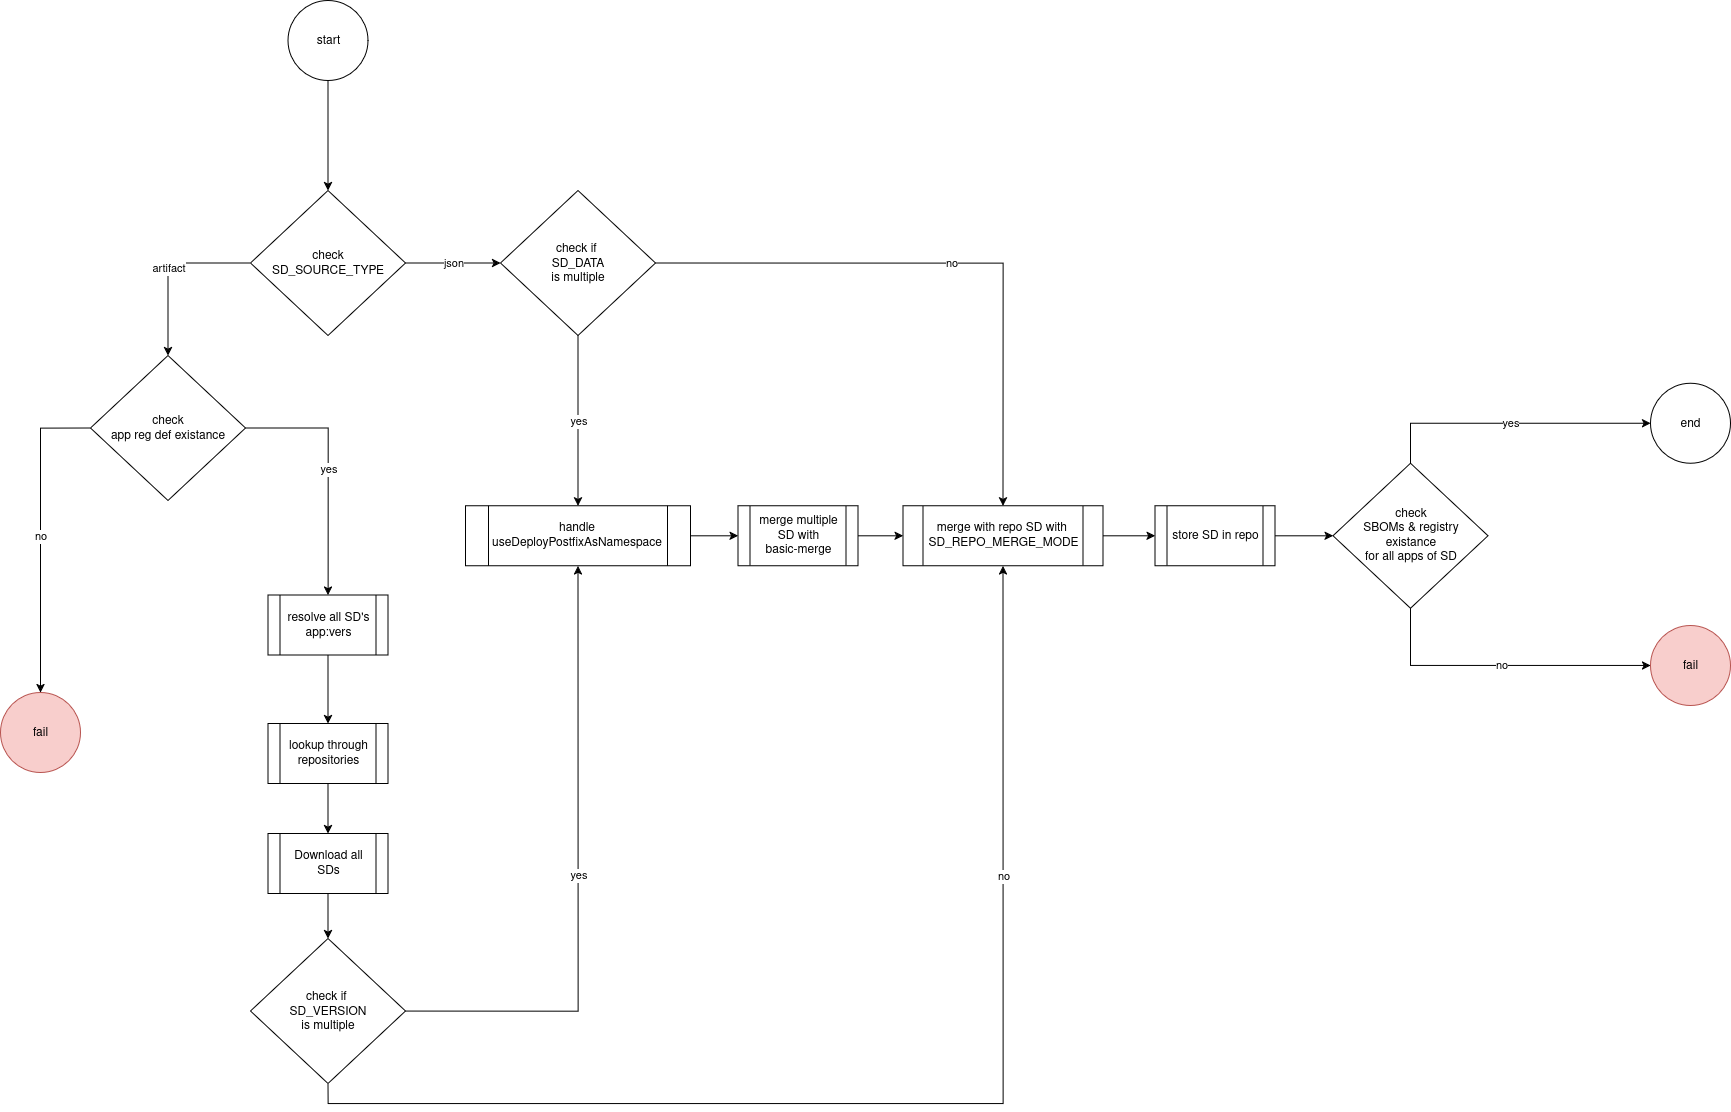

The diagram above was exported from draw.io. Its source (the exported page's mxGraphModel, read from the mxfile embedded in the PNG):
<mxGraphModel dx="2228" dy="1344" grid="1" gridSize="10" guides="1" tooltips="1" connect="1" arrows="1" fold="1" page="1" pageScale="1" pageWidth="850" pageHeight="1100" math="0" shadow="0">
  <root>
    <mxCell id="0" />
    <mxCell id="1" parent="0" />
    <mxCell id="JrwoMHtRlDiXuQFwzCOA-1" value="no" style="edgeStyle=orthogonalEdgeStyle;rounded=0;orthogonalLoop=1;jettySize=auto;html=1;entryX=0;entryY=0.5;entryDx=0;entryDy=0;exitX=0.5;exitY=1;exitDx=0;exitDy=0;" edge="1" parent="1" source="JrwoMHtRlDiXuQFwzCOA-3" target="JrwoMHtRlDiXuQFwzCOA-33">
      <mxGeometry relative="1" as="geometry">
        <mxPoint x="2147.5" y="1164" as="targetPoint" />
        <Array as="points">
          <mxPoint x="1980" y="1075" />
        </Array>
      </mxGeometry>
    </mxCell>
    <mxCell id="JrwoMHtRlDiXuQFwzCOA-2" value="yes" style="edgeStyle=orthogonalEdgeStyle;rounded=0;orthogonalLoop=1;jettySize=auto;html=1;exitX=0.5;exitY=0;exitDx=0;exitDy=0;entryX=0;entryY=0.5;entryDx=0;entryDy=0;" edge="1" parent="1" source="JrwoMHtRlDiXuQFwzCOA-3" target="JrwoMHtRlDiXuQFwzCOA-4">
      <mxGeometry relative="1" as="geometry">
        <mxPoint x="2062.5" y="840.8000000000002" as="targetPoint" />
      </mxGeometry>
    </mxCell>
    <mxCell id="JrwoMHtRlDiXuQFwzCOA-3" value="check&lt;br&gt;&lt;div&gt;&lt;span title=&quot;&quot;&gt;SBOMs &amp;amp; registry&lt;/span&gt;&lt;/div&gt;&lt;div&gt;&lt;span title=&quot;&quot;&gt;existance&lt;br&gt;for all apps of SD&lt;/span&gt;&lt;/div&gt;" style="rhombus;whiteSpace=wrap;html=1;" vertex="1" parent="1">
      <mxGeometry x="1902.5" y="872.8000000000002" width="155" height="145" as="geometry" />
    </mxCell>
    <mxCell id="JrwoMHtRlDiXuQFwzCOA-4" value="end" style="ellipse;whiteSpace=wrap;html=1;aspect=fixed;" vertex="1" parent="1">
      <mxGeometry x="2220" y="792.8000000000002" width="80" height="80" as="geometry" />
    </mxCell>
    <mxCell id="JrwoMHtRlDiXuQFwzCOA-5" value="json" style="edgeStyle=orthogonalEdgeStyle;rounded=0;orthogonalLoop=1;jettySize=auto;html=1;" edge="1" parent="1" source="JrwoMHtRlDiXuQFwzCOA-7" target="JrwoMHtRlDiXuQFwzCOA-12">
      <mxGeometry relative="1" as="geometry">
        <mxPoint x="1100" y="672.5" as="targetPoint" />
      </mxGeometry>
    </mxCell>
    <mxCell id="JrwoMHtRlDiXuQFwzCOA-6" value="artifact" style="edgeStyle=orthogonalEdgeStyle;rounded=0;orthogonalLoop=1;jettySize=auto;html=1;" edge="1" parent="1" source="JrwoMHtRlDiXuQFwzCOA-7" target="JrwoMHtRlDiXuQFwzCOA-26">
      <mxGeometry relative="1" as="geometry">
        <mxPoint x="898" y="787" as="targetPoint" />
      </mxGeometry>
    </mxCell>
    <mxCell id="JrwoMHtRlDiXuQFwzCOA-7" value="&lt;div&gt;check&lt;/div&gt;&lt;div&gt;SD_SOURCE_TYPE&lt;/div&gt;" style="rhombus;whiteSpace=wrap;html=1;" vertex="1" parent="1">
      <mxGeometry x="820" y="600" width="155" height="145" as="geometry" />
    </mxCell>
    <mxCell id="JrwoMHtRlDiXuQFwzCOA-8" style="edgeStyle=orthogonalEdgeStyle;rounded=0;orthogonalLoop=1;jettySize=auto;html=1;" edge="1" parent="1" source="JrwoMHtRlDiXuQFwzCOA-9" target="JrwoMHtRlDiXuQFwzCOA-7">
      <mxGeometry relative="1" as="geometry" />
    </mxCell>
    <mxCell id="JrwoMHtRlDiXuQFwzCOA-9" value="start" style="ellipse;whiteSpace=wrap;html=1;aspect=fixed;" vertex="1" parent="1">
      <mxGeometry x="857.5" y="410" width="80" height="80" as="geometry" />
    </mxCell>
    <mxCell id="JrwoMHtRlDiXuQFwzCOA-10" value="yes" style="edgeStyle=orthogonalEdgeStyle;rounded=0;orthogonalLoop=1;jettySize=auto;html=1;" edge="1" parent="1" source="JrwoMHtRlDiXuQFwzCOA-12" target="JrwoMHtRlDiXuQFwzCOA-32">
      <mxGeometry relative="1" as="geometry" />
    </mxCell>
    <mxCell id="JrwoMHtRlDiXuQFwzCOA-11" value="no" style="edgeStyle=orthogonalEdgeStyle;rounded=0;orthogonalLoop=1;jettySize=auto;html=1;exitX=1;exitY=0.5;exitDx=0;exitDy=0;entryX=0.5;entryY=0;entryDx=0;entryDy=0;" edge="1" parent="1" source="JrwoMHtRlDiXuQFwzCOA-12" target="JrwoMHtRlDiXuQFwzCOA-30">
      <mxGeometry relative="1" as="geometry" />
    </mxCell>
    <mxCell id="JrwoMHtRlDiXuQFwzCOA-12" value="&lt;div&gt;check if&amp;nbsp;&lt;/div&gt;&lt;div&gt;SD_DATA&lt;/div&gt;&lt;div&gt;is multiple&lt;/div&gt;" style="rhombus;whiteSpace=wrap;html=1;" vertex="1" parent="1">
      <mxGeometry x="1070" y="600" width="155" height="145" as="geometry" />
    </mxCell>
    <mxCell id="JrwoMHtRlDiXuQFwzCOA-13" style="edgeStyle=orthogonalEdgeStyle;rounded=0;orthogonalLoop=1;jettySize=auto;html=1;exitX=1;exitY=0.5;exitDx=0;exitDy=0;entryX=0;entryY=0.5;entryDx=0;entryDy=0;" edge="1" parent="1" source="JrwoMHtRlDiXuQFwzCOA-14" target="JrwoMHtRlDiXuQFwzCOA-30">
      <mxGeometry relative="1" as="geometry" />
    </mxCell>
    <mxCell id="JrwoMHtRlDiXuQFwzCOA-14" value="&lt;div&gt;merge&amp;nbsp;multiple SD with&lt;/div&gt;&lt;div&gt;basic-merge&lt;/div&gt;" style="shape=process;whiteSpace=wrap;html=1;backgroundOutline=1;" vertex="1" parent="1">
      <mxGeometry x="1307.5" y="915.3000000000002" width="120" height="60" as="geometry" />
    </mxCell>
    <mxCell id="JrwoMHtRlDiXuQFwzCOA-15" style="edgeStyle=orthogonalEdgeStyle;rounded=0;orthogonalLoop=1;jettySize=auto;html=1;entryX=0.5;entryY=0;entryDx=0;entryDy=0;" edge="1" parent="1" source="JrwoMHtRlDiXuQFwzCOA-16" target="JrwoMHtRlDiXuQFwzCOA-18">
      <mxGeometry relative="1" as="geometry" />
    </mxCell>
    <mxCell id="JrwoMHtRlDiXuQFwzCOA-16" value="resolve all SD's app:vers" style="shape=process;whiteSpace=wrap;html=1;backgroundOutline=1;" vertex="1" parent="1">
      <mxGeometry x="837.5" y="1004.5" width="120" height="60" as="geometry" />
    </mxCell>
    <mxCell id="JrwoMHtRlDiXuQFwzCOA-17" style="edgeStyle=orthogonalEdgeStyle;rounded=0;orthogonalLoop=1;jettySize=auto;html=1;entryX=0.5;entryY=0;entryDx=0;entryDy=0;" edge="1" parent="1" source="JrwoMHtRlDiXuQFwzCOA-18" target="JrwoMHtRlDiXuQFwzCOA-20">
      <mxGeometry relative="1" as="geometry" />
    </mxCell>
    <mxCell id="JrwoMHtRlDiXuQFwzCOA-18" value="lookup through repositories" style="shape=process;whiteSpace=wrap;html=1;backgroundOutline=1;" vertex="1" parent="1">
      <mxGeometry x="837.5" y="1133" width="120" height="60" as="geometry" />
    </mxCell>
    <mxCell id="JrwoMHtRlDiXuQFwzCOA-19" style="edgeStyle=orthogonalEdgeStyle;rounded=0;orthogonalLoop=1;jettySize=auto;html=1;" edge="1" parent="1" source="JrwoMHtRlDiXuQFwzCOA-20" target="JrwoMHtRlDiXuQFwzCOA-23">
      <mxGeometry relative="1" as="geometry" />
    </mxCell>
    <mxCell id="JrwoMHtRlDiXuQFwzCOA-20" value="Download all SDs" style="shape=process;whiteSpace=wrap;html=1;backgroundOutline=1;" vertex="1" parent="1">
      <mxGeometry x="837.5" y="1243" width="120" height="60" as="geometry" />
    </mxCell>
    <mxCell id="JrwoMHtRlDiXuQFwzCOA-21" value="yes" style="edgeStyle=orthogonalEdgeStyle;rounded=0;orthogonalLoop=1;jettySize=auto;html=1;entryX=0.5;entryY=1;entryDx=0;entryDy=0;exitX=1;exitY=0.5;exitDx=0;exitDy=0;" edge="1" parent="1" source="JrwoMHtRlDiXuQFwzCOA-23" target="JrwoMHtRlDiXuQFwzCOA-32">
      <mxGeometry relative="1" as="geometry" />
    </mxCell>
    <mxCell id="JrwoMHtRlDiXuQFwzCOA-22" value="no" style="edgeStyle=orthogonalEdgeStyle;rounded=0;orthogonalLoop=1;jettySize=auto;html=1;exitX=0.5;exitY=1;exitDx=0;exitDy=0;entryX=0.5;entryY=1;entryDx=0;entryDy=0;" edge="1" parent="1" source="JrwoMHtRlDiXuQFwzCOA-23" target="JrwoMHtRlDiXuQFwzCOA-30">
      <mxGeometry x="0.4944" relative="1" as="geometry">
        <mxPoint as="offset" />
      </mxGeometry>
    </mxCell>
    <mxCell id="JrwoMHtRlDiXuQFwzCOA-23" value="&lt;div&gt;check if&amp;nbsp;&lt;/div&gt;&lt;div&gt;SD_VERSION&lt;/div&gt;&lt;div&gt;is multiple&lt;/div&gt;" style="rhombus;whiteSpace=wrap;html=1;" vertex="1" parent="1">
      <mxGeometry x="820" y="1348" width="155" height="145" as="geometry" />
    </mxCell>
    <mxCell id="JrwoMHtRlDiXuQFwzCOA-24" value="yes" style="edgeStyle=orthogonalEdgeStyle;rounded=0;orthogonalLoop=1;jettySize=auto;html=1;entryX=0.5;entryY=0;entryDx=0;entryDy=0;" edge="1" parent="1" source="JrwoMHtRlDiXuQFwzCOA-26" target="JrwoMHtRlDiXuQFwzCOA-16">
      <mxGeometry relative="1" as="geometry" />
    </mxCell>
    <mxCell id="JrwoMHtRlDiXuQFwzCOA-25" value="no" style="edgeStyle=orthogonalEdgeStyle;rounded=0;orthogonalLoop=1;jettySize=auto;html=1;exitX=0;exitY=0.5;exitDx=0;exitDy=0;entryX=0.5;entryY=0;entryDx=0;entryDy=0;" edge="1" parent="1" source="JrwoMHtRlDiXuQFwzCOA-26" target="JrwoMHtRlDiXuQFwzCOA-34">
      <mxGeometry relative="1" as="geometry">
        <mxPoint x="677.5" y="1032" as="targetPoint" />
        <Array as="points">
          <mxPoint x="610" y="838" />
          <mxPoint x="610" y="1087" />
        </Array>
      </mxGeometry>
    </mxCell>
    <mxCell id="JrwoMHtRlDiXuQFwzCOA-26" value="&lt;div&gt;check&lt;/div&gt;&lt;div&gt;app reg def existance&lt;/div&gt;" style="rhombus;whiteSpace=wrap;html=1;" vertex="1" parent="1">
      <mxGeometry x="660" y="765" width="155" height="145" as="geometry" />
    </mxCell>
    <mxCell id="JrwoMHtRlDiXuQFwzCOA-27" style="edgeStyle=orthogonalEdgeStyle;rounded=0;orthogonalLoop=1;jettySize=auto;html=1;exitX=1;exitY=0.5;exitDx=0;exitDy=0;" edge="1" parent="1" source="JrwoMHtRlDiXuQFwzCOA-28" target="JrwoMHtRlDiXuQFwzCOA-3">
      <mxGeometry relative="1" as="geometry">
        <mxPoint x="1814.5" y="945.3000000000002" as="sourcePoint" />
      </mxGeometry>
    </mxCell>
    <mxCell id="JrwoMHtRlDiXuQFwzCOA-28" value="store SD in repo" style="shape=process;whiteSpace=wrap;html=1;backgroundOutline=1;" vertex="1" parent="1">
      <mxGeometry x="1724.5" y="915.3000000000002" width="120" height="60" as="geometry" />
    </mxCell>
    <mxCell id="JrwoMHtRlDiXuQFwzCOA-29" style="edgeStyle=orthogonalEdgeStyle;rounded=0;orthogonalLoop=1;jettySize=auto;html=1;exitX=1;exitY=0.5;exitDx=0;exitDy=0;entryX=0;entryY=0.5;entryDx=0;entryDy=0;" edge="1" parent="1" source="JrwoMHtRlDiXuQFwzCOA-30" target="JrwoMHtRlDiXuQFwzCOA-28">
      <mxGeometry relative="1" as="geometry" />
    </mxCell>
    <mxCell id="JrwoMHtRlDiXuQFwzCOA-30" value="merge with repo SD with&amp;nbsp;&lt;br&gt;SD_REPO_MERGE_MODE" style="shape=process;whiteSpace=wrap;html=1;backgroundOutline=1;" vertex="1" parent="1">
      <mxGeometry x="1472.5" y="915.3000000000002" width="200" height="60" as="geometry" />
    </mxCell>
    <mxCell id="JrwoMHtRlDiXuQFwzCOA-31" style="edgeStyle=orthogonalEdgeStyle;rounded=0;orthogonalLoop=1;jettySize=auto;html=1;exitX=1;exitY=0.5;exitDx=0;exitDy=0;entryX=0;entryY=0.5;entryDx=0;entryDy=0;" edge="1" parent="1" source="JrwoMHtRlDiXuQFwzCOA-32" target="JrwoMHtRlDiXuQFwzCOA-14">
      <mxGeometry relative="1" as="geometry" />
    </mxCell>
    <mxCell id="JrwoMHtRlDiXuQFwzCOA-32" value="&lt;div&gt;handle&lt;/div&gt;&lt;div&gt;useDeployPostfixAsNamespace&lt;/div&gt;" style="shape=process;whiteSpace=wrap;html=1;backgroundOutline=1;" vertex="1" parent="1">
      <mxGeometry x="1035" y="915.3000000000002" width="225" height="60" as="geometry" />
    </mxCell>
    <mxCell id="JrwoMHtRlDiXuQFwzCOA-33" value="fail" style="ellipse;whiteSpace=wrap;html=1;aspect=fixed;fillColor=#f8cecc;strokeColor=#b85450;" vertex="1" parent="1">
      <mxGeometry x="2220" y="1035" width="80" height="80" as="geometry" />
    </mxCell>
    <mxCell id="JrwoMHtRlDiXuQFwzCOA-34" value="fail" style="ellipse;whiteSpace=wrap;html=1;aspect=fixed;fillColor=#f8cecc;strokeColor=#b85450;" vertex="1" parent="1">
      <mxGeometry x="570" y="1102" width="80" height="80" as="geometry" />
    </mxCell>
  </root>
</mxGraphModel>